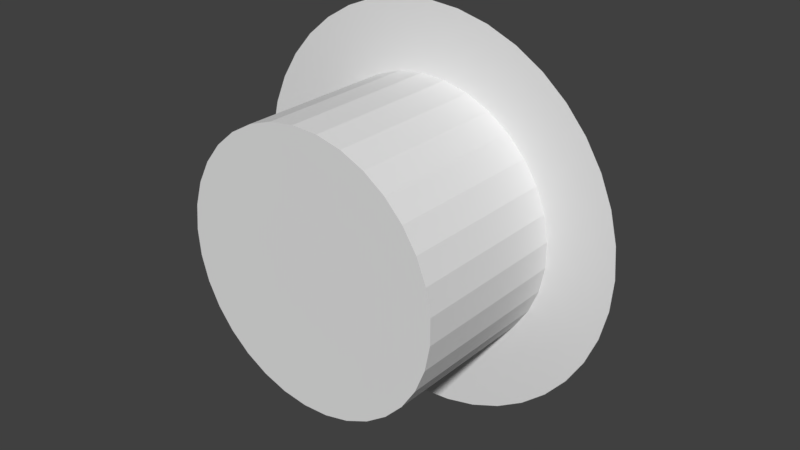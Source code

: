 # Source: obstacle1.blend  (saved by Blender 2.79.0; exported with 4.5.12 LTS)
import bpy
from mathutils import Matrix  # noqa: F401  (used for matrix-valued properties, if any)

bpy.ops.wm.read_factory_settings(use_empty=True)
scene = bpy.context.scene
scene.name = 'Scene'

# ---- collections
col_collection_1 = bpy.data.collections.new('Collection 1'); scene.collection.children.link(col_collection_1)

# ---- world
world_world = bpy.data.worlds.new('World'); scene.world = world_world
world_world.color = (0.05088, 0.05088, 0.05088)
world_world.use_sun_shadow = False
world_world.sun_shadow_jitter_overblur = 0.0
world_world.cycles.sampling_method = 'MANUAL'

# ---- meshes
me_obstacle1 = bpy.data.meshes.new('Obstacle1')
me_obstacle1.from_pydata([(-0.7408, 0.6, 0.1173), (-0.75, 0.6, 0.0), (-0.5, 0.6, 6.123e-17), (-0.7408, 0.6, -0.1173), (-0.491, 0.6, -0.09463), (-0.7133, 0.6, -0.2318), (-0.4642, 0.6, -0.1858), (-0.6683, 0.6, -0.3405), (-0.4206, 0.6, -0.2703), (-0.6068, 0.6, -0.4408), (-0.5303, 0.6, -0.5303), (-0.3619, 0.6, -0.345), (-0.4408, 0.6, -0.6068), (-0.29, 0.6, -0.4073), (-0.3405, 0.6, -0.6683), (-0.2077, 0.6, -0.4548), (-0.2318, 0.6, -0.7133), (-0.1179, 0.6, -0.4859), (-0.1173, 0.6, -0.7408), (-0.02379, 0.6, -0.4994), (4.592e-17, 0.6, -0.75), (0.07116, 0.6, -0.4949), (0.1173, 0.6, -0.7408), (0.1635, 0.6, -0.4725), (0.2318, 0.6, -0.7133), (0.25, 0.6, -0.433), (0.3405, 0.6, -0.6683), (0.4408, 0.6, -0.6068), (0.3274, 0.6, -0.3779), (0.5303, 0.6, -0.5303), (0.393, 0.6, -0.3091), (0.6068, 0.6, -0.4408), (0.4444, 0.6, -0.2291), (0.6683, 0.6, -0.3405), (0.4797, 0.6, -0.1409), (0.7133, 0.6, -0.2318), (0.7408, 0.6, -0.1173), (0.4977, 0.6, -0.04753), (0.75, 0.6, 0.0), (0.4977, 0.6, 0.04753), (0.7408, 0.6, 0.1173), (0.4797, 0.6, 0.1409), (0.7133, 0.6, 0.2318), (0.6683, 0.6, 0.3405), (0.4444, 0.6, 0.2291), (0.6068, 0.6, 0.4408), (0.393, 0.6, 0.3091), (0.5303, 0.6, 0.5303), (0.3274, 0.6, 0.3779), (0.4408, 0.6, 0.6068), (0.25, 0.6, 0.433), (0.3405, 0.6, 0.6683), (0.2318, 0.6, 0.7133), (0.1635, 0.6, 0.4725), (0.1173, 0.6, 0.7408), (0.07116, 0.6, 0.4949), (4.592e-17, 0.6, 0.75), (-0.02379, 0.6, 0.4994), (-0.1173, 0.6, 0.7408), (-0.1179, 0.6, 0.4859), (-0.2318, 0.6, 0.7133), (-0.2077, 0.6, 0.4548), (-0.3405, 0.6, 0.6683), (-0.29, 0.6, 0.4073), (-0.4408, 0.6, 0.6068), (-0.3619, 0.6, 0.345), (-0.5303, 0.6, 0.5303), (-0.4206, 0.6, 0.2703), (-0.6068, 0.6, 0.4408), (-0.6683, 0.6, 0.3405), (-0.4642, 0.6, 0.1858), (-0.7133, 0.6, 0.2318), (-0.491, 0.6, 0.09463), (-0.7163, 0.6341, 0.0), (-0.7102, 0.6278, 0.1345), (-0.6919, 0.6089, 0.2667), (-0.5904, 0.6947, 0.2667), (-0.5647, 0.6598, 0.3943), (-0.4783, 0.7663, 0.2667), (-0.4575, 0.7283, 0.3943), (-0.3577, 0.8222, 0.2667), (-0.3421, 0.7818, 0.3943), (-0.2307, 0.8616, 0.2667), (-0.2207, 0.8195, 0.3943), (-0.09962, 0.8837, 0.2667), (-0.09529, 0.8406, 0.3943), (0.03326, 0.8882, 0.2667), (0.03181, 0.8449, 0.3943), (0.1655, 0.8749, 0.2667), (0.1583, 0.8321, 0.3943), (0.2949, 0.844, 0.2667), (0.282, 0.8027, 0.3943), (0.419, 0.7963, 0.2667), (0.4007, 0.757, 0.3943), (0.5355, 0.7324, 0.2667), (0.5122, 0.6958, 0.3943), (0.6426, 0.6535, 0.2667), (0.6146, 0.6204, 0.3943), (0.4802, 0.6456, 0.5152), (0.3756, 0.7029, 0.5152), (0.3441, 0.635, 0.6273), (0.2422, 0.6742, 0.6273), (0.1212, 0.6119, 0.7286), (0.136, 0.6995, 0.6273), (0.02435, 0.6216, 0.7286), (0.02732, 0.7105, 0.6273), (-0.07293, 0.6184, 0.7286), (-0.08183, 0.7068, 0.6273), (-0.1895, 0.6886, 0.6273), (-0.2938, 0.6563, 0.6273), (-0.3929, 0.6103, 0.6273), (-0.4288, 0.676, 0.5152), (-0.5293, 0.6118, 0.5152), (0.6596, 0.6736, 0.1345), (0.5497, 0.7545, 0.1345), (0.43, 0.8201, 0.1345), (0.3027, 0.8692, 0.1345), (0.1699, 0.9008, 0.1345), (0.03414, 0.9145, 0.1345), (-0.1023, 0.9099, 0.1345), (-0.2368, 0.8872, 0.1345), (-0.3672, 0.8468, 0.1345), (-0.491, 0.7893, 0.1345), (-0.606, 0.7159, 0.1345), (0.6653, 0.6803, 0.0), (0.5544, 0.762, 0.0), (0.4337, 0.8281, 0.0), (0.3053, 0.8776, 0.0), (0.1714, 0.9095, 0.0), (0.03443, 0.9233, 0.0), (-0.1031, 0.9187, 0.0), (-0.2389, 0.8958, 0.0), (-0.3703, 0.855, 0.0), (-0.4952, 0.7971, 0.0), (-0.6112, 0.723, 0.0), (0.6596, 0.6736, -0.1345), (0.6426, 0.6535, -0.2667), (0.6146, 0.6204, -0.3943), (0.5122, 0.6958, -0.3943), (0.4802, 0.6456, -0.5152), (0.3756, 0.7029, -0.5152), (0.3441, 0.635, -0.6273), (0.2644, 0.7457, -0.5152), (0.2422, 0.6742, -0.6273), (0.1484, 0.7734, -0.5152), (0.136, 0.6995, -0.6273), (0.02982, 0.7853, -0.5152), (0.02732, 0.7105, -0.6273), (-0.08932, 0.7813, -0.5152), (-0.08183, 0.7068, -0.6273), (-0.2069, 0.7615, -0.5152), (-0.1895, 0.6886, -0.6273), (-0.3207, 0.7262, -0.5152), (-0.2938, 0.6563, -0.6273), (-0.4288, 0.676, -0.5152), (-0.3929, 0.6103, -0.6273), (-0.07293, 0.6184, -0.7286), (0.02435, 0.6216, -0.7286), (0.1212, 0.6119, -0.7286), (-0.5293, 0.6118, -0.5152), (-0.5647, 0.6598, -0.3943), (-0.5904, 0.6947, -0.2667), (-0.6919, 0.6089, -0.2667), (-0.7102, 0.6278, -0.1345), (-0.606, 0.7159, -0.1345), (-0.491, 0.7893, -0.1345), (-0.3672, 0.8468, -0.1345), (-0.2368, 0.8872, -0.1345), (-0.1023, 0.9099, -0.1345), (0.03414, 0.9145, -0.1345), (0.1699, 0.9008, -0.1345), (0.3027, 0.8692, -0.1345), (0.43, 0.8201, -0.1345), (0.5497, 0.7545, -0.1345), (-0.4783, 0.7663, -0.2667), (-0.4575, 0.7283, -0.3943), (-0.3421, 0.7818, -0.3943), (-0.3207, 0.7262, 0.5152), (-0.2069, 0.7615, 0.5152), (-0.08932, 0.7813, 0.5152), (0.02982, 0.7853, 0.5152), (0.1484, 0.7734, 0.5152), (0.2644, 0.7457, 0.5152), (-0.3577, 0.8222, -0.2667), (-0.2307, 0.8616, -0.2667), (-0.09962, 0.8837, -0.2667), (0.03326, 0.8882, -0.2667), (0.1655, 0.8749, -0.2667), (0.2949, 0.844, -0.2667), (0.419, 0.7963, -0.2667), (0.5355, 0.7324, -0.2667), (-0.2207, 0.8195, -0.3943), (-0.09529, 0.8406, -0.3943), (0.03181, 0.8449, -0.3943), (0.1583, 0.8321, -0.3943), (0.282, 0.8027, -0.3943), (0.4007, 0.757, -0.3943), (-0.491, 0.0, -0.09463), (-0.5, 0.0, 6.123e-17), (-0.491, 0.0, 0.09463), (-0.4642, 0.0, 0.1858), (-0.4206, 0.0, 0.2703), (-0.3619, 0.0, 0.345), (-0.29, 0.0, 0.4073), (-0.2077, 0.0, 0.4548), (-0.1179, 0.0, 0.4859), (-0.02379, 0.0, 0.4994), (0.07116, 0.0, 0.4949), (0.1635, 0.0, 0.4725), (0.25, 0.0, 0.433), (0.3274, 0.0, 0.3779), (0.393, 0.0, 0.3091), (0.4444, 0.0, 0.2291), (0.4797, 0.0, 0.1409), (0.4977, 0.0, 0.04753), (0.4977, 0.0, -0.04753), (0.4797, 0.0, -0.1409), (0.4444, 0.0, -0.2291), (0.393, 0.0, -0.3091), (0.3274, 0.0, -0.3779), (0.25, 0.0, -0.433), (0.1635, 0.0, -0.4725), (0.07116, 0.0, -0.4949), (-0.02379, 0.0, -0.4994), (-0.1179, 0.0, -0.4859), (-0.2077, 0.0, -0.4548), (-0.29, 0.0, -0.4073), (-0.3619, 0.0, -0.345), (-0.4206, 0.0, -0.2703), (-0.4642, 0.0, -0.1858)], [], [(0, 1, 2), (2, 1, 3), (2, 3, 4), (4, 3, 5), (4, 5, 6), (6, 5, 7), (6, 7, 8), (8, 7, 9), (8, 9, 10), (8, 10, 11), (11, 10, 12), (11, 12, 13), (13, 12, 14), (13, 14, 15), (15, 14, 16), (15, 16, 17), (17, 16, 18), (17, 18, 19), (19, 18, 20), (19, 20, 21), (21, 20, 22), (21, 22, 23), (23, 22, 24), (23, 24, 25), (25, 24, 26), (25, 26, 27), (25, 27, 28), (28, 27, 29), (28, 29, 30), (30, 29, 31), (30, 31, 32), (32, 31, 33), (32, 33, 34), (34, 33, 35), (34, 35, 36), (34, 36, 37), (37, 36, 38), (37, 38, 39), (39, 38, 40), (39, 40, 41), (41, 40, 42), (41, 42, 43), (41, 43, 44), (44, 43, 45), (44, 45, 46), (46, 45, 47), (46, 47, 48), (48, 47, 49), (48, 49, 50), (50, 49, 51), (50, 51, 52), (50, 52, 53), (53, 52, 54), (53, 54, 55), (55, 54, 56), (55, 56, 57), (57, 56, 58), (57, 58, 59), (59, 58, 60), (59, 60, 61), (61, 60, 62), (61, 62, 63), (63, 62, 64), (63, 64, 65), (65, 64, 66), (65, 66, 67), (67, 66, 68), (67, 68, 69), (67, 69, 70), (70, 69, 71), (70, 71, 72), (72, 71, 0), (72, 0, 2), (3, 1, 73), (73, 1, 0), (73, 0, 74), (74, 0, 71), (74, 71, 75), (75, 71, 69), (75, 69, 76), (76, 69, 77), (76, 77, 78), (78, 77, 79), (78, 79, 80), (80, 79, 81), (80, 81, 82), (82, 81, 83), (82, 83, 84), (84, 83, 85), (84, 85, 86), (86, 85, 87), (86, 87, 88), (88, 87, 89), (88, 89, 90), (90, 89, 91), (90, 91, 92), (92, 91, 93), (92, 93, 94), (94, 93, 95), (94, 95, 96), (96, 95, 97), (96, 97, 43), (43, 97, 45), (45, 97, 95), (45, 95, 98), (98, 95, 99), (98, 99, 49), (49, 99, 100), (49, 100, 51), (51, 100, 52), (52, 100, 101), (52, 101, 102), (102, 101, 103), (102, 103, 104), (104, 103, 105), (104, 105, 106), (106, 105, 107), (106, 107, 58), (58, 107, 108), (58, 108, 60), (60, 108, 109), (60, 109, 62), (62, 109, 110), (62, 110, 64), (64, 110, 111), (64, 111, 112), (112, 111, 79), (112, 79, 77), (69, 68, 77), (77, 68, 112), (68, 66, 112), (112, 66, 64), (58, 56, 106), (106, 56, 104), (56, 54, 104), (104, 54, 102), (54, 52, 102), (49, 47, 98), (98, 47, 45), (43, 42, 96), (96, 42, 113), (96, 113, 94), (94, 113, 114), (94, 114, 92), (92, 114, 115), (92, 115, 90), (90, 115, 116), (90, 116, 88), (88, 116, 117), (88, 117, 86), (86, 117, 118), (86, 118, 84), (84, 118, 119), (84, 119, 82), (82, 119, 120), (82, 120, 80), (80, 120, 121), (80, 121, 78), (78, 121, 122), (78, 122, 76), (76, 122, 123), (76, 123, 75), (75, 123, 74), (42, 40, 113), (113, 40, 124), (113, 124, 114), (114, 124, 125), (114, 125, 115), (115, 125, 126), (115, 126, 116), (116, 126, 127), (116, 127, 117), (117, 127, 128), (117, 128, 118), (118, 128, 129), (118, 129, 119), (119, 129, 130), (119, 130, 120), (120, 130, 131), (120, 131, 121), (121, 131, 132), (121, 132, 122), (122, 132, 133), (122, 133, 123), (123, 133, 134), (123, 134, 74), (74, 134, 73), (40, 38, 124), (124, 38, 36), (124, 36, 135), (135, 36, 35), (135, 35, 136), (136, 35, 33), (136, 33, 137), (137, 33, 31), (137, 31, 138), (138, 31, 29), (138, 29, 139), (139, 29, 27), (139, 27, 140), (140, 27, 141), (140, 141, 142), (142, 141, 143), (142, 143, 144), (144, 143, 145), (144, 145, 146), (146, 145, 147), (146, 147, 148), (148, 147, 149), (148, 149, 150), (150, 149, 151), (150, 151, 152), (152, 151, 153), (152, 153, 154), (154, 153, 155), (154, 155, 12), (12, 155, 14), (14, 155, 153), (14, 153, 16), (16, 153, 151), (16, 151, 156), (156, 151, 149), (156, 149, 157), (157, 149, 147), (157, 147, 158), (158, 147, 145), (158, 145, 143), (27, 26, 141), (141, 26, 24), (141, 24, 143), (143, 24, 158), (24, 22, 158), (158, 22, 157), (22, 20, 157), (157, 20, 156), (20, 18, 156), (156, 18, 16), (154, 12, 159), (159, 12, 10), (159, 10, 9), (159, 9, 160), (160, 9, 7), (160, 7, 161), (161, 7, 162), (161, 162, 163), (163, 162, 5), (163, 5, 3), (7, 5, 162), (163, 3, 73), (163, 73, 164), (164, 73, 134), (164, 134, 165), (165, 134, 133), (165, 133, 166), (166, 133, 132), (166, 132, 167), (167, 132, 131), (167, 131, 168), (168, 131, 130), (168, 130, 169), (169, 130, 129), (169, 129, 170), (170, 129, 128), (170, 128, 171), (171, 128, 127), (171, 127, 172), (172, 127, 126), (172, 126, 173), (173, 126, 125), (173, 125, 135), (135, 125, 124), (163, 164, 161), (161, 164, 174), (161, 174, 175), (175, 174, 176), (175, 176, 152), (152, 176, 150), (174, 164, 165), (154, 159, 160), (154, 160, 175), (175, 160, 161), (81, 79, 111), (111, 110, 177), (177, 110, 109), (177, 109, 178), (178, 109, 108), (178, 108, 179), (179, 108, 107), (179, 107, 180), (180, 107, 105), (180, 105, 181), (181, 105, 103), (181, 103, 182), (182, 103, 101), (182, 101, 99), (99, 101, 100), (174, 165, 183), (183, 165, 166), (183, 166, 184), (184, 166, 167), (184, 167, 185), (185, 167, 168), (185, 168, 186), (186, 168, 169), (186, 169, 187), (187, 169, 170), (187, 170, 188), (188, 170, 171), (188, 171, 189), (189, 171, 172), (189, 172, 190), (190, 172, 173), (190, 173, 136), (136, 173, 135), (152, 154, 175), (83, 81, 177), (177, 81, 111), (83, 177, 178), (174, 183, 176), (176, 183, 191), (176, 191, 150), (150, 191, 148), (191, 183, 184), (85, 83, 178), (85, 178, 179), (191, 184, 192), (192, 184, 185), (192, 185, 193), (193, 185, 186), (193, 186, 194), (194, 186, 187), (194, 187, 195), (195, 187, 188), (195, 188, 196), (196, 188, 189), (196, 189, 138), (138, 189, 190), (138, 190, 137), (137, 190, 136), (87, 85, 179), (87, 179, 180), (146, 148, 192), (192, 148, 191), (146, 192, 193), (89, 87, 180), (89, 180, 181), (144, 146, 193), (144, 193, 194), (91, 89, 181), (91, 181, 182), (142, 144, 194), (142, 194, 195), (142, 195, 140), (140, 195, 196), (140, 196, 139), (139, 196, 138), (91, 182, 93), (93, 182, 99), (93, 99, 95), (4, 197, 2), (2, 197, 198), (2, 198, 72), (72, 198, 199), (72, 199, 70), (70, 199, 200), (70, 200, 67), (67, 200, 201), (67, 201, 65), (65, 201, 202), (65, 202, 63), (63, 202, 203), (63, 203, 61), (61, 203, 204), (61, 204, 59), (59, 204, 205), (59, 205, 57), (57, 205, 206), (57, 206, 55), (55, 206, 207), (55, 207, 53), (53, 207, 208), (53, 208, 50), (50, 208, 209), (50, 209, 48), (48, 209, 210), (48, 210, 46), (46, 210, 211), (46, 211, 44), (44, 211, 212), (44, 212, 41), (41, 212, 213), (41, 213, 39), (39, 213, 214), (39, 214, 37), (37, 214, 215), (37, 215, 34), (34, 215, 216), (34, 216, 32), (32, 216, 217), (32, 217, 30), (30, 217, 218), (30, 218, 28), (28, 218, 219), (28, 219, 25), (25, 219, 220), (25, 220, 23), (23, 220, 221), (23, 221, 21), (21, 221, 222), (21, 222, 19), (19, 222, 223), (19, 223, 17), (17, 223, 224), (17, 224, 15), (15, 224, 225), (15, 225, 13), (13, 225, 226), (13, 226, 11), (11, 226, 227), (11, 227, 8), (8, 227, 228), (8, 228, 6), (6, 228, 229), (6, 229, 4), (4, 229, 197), (198, 197, 199), (199, 197, 200), (200, 197, 229), (200, 229, 201), (201, 229, 228), (201, 228, 202), (202, 228, 227), (202, 227, 203), (203, 227, 204), (204, 227, 205), (205, 227, 206), (206, 227, 207), (207, 227, 208), (208, 227, 209), (209, 227, 210), (210, 227, 211), (211, 227, 212), (212, 227, 213), (213, 227, 214), (214, 227, 215), (215, 227, 216), (216, 227, 217), (217, 227, 218), (218, 227, 219), (219, 227, 226), (219, 226, 220), (220, 226, 225), (220, 225, 221), (221, 225, 224), (221, 224, 222), (222, 224, 223)])
me_obstacle1.use_remesh_preserve_volume = False
me_obstacle1.use_remesh_preserve_attributes = False
me_obstacle1.use_mirror_vertex_groups = False
me_obstacle1.update()

# ---- objects
ob_obstacle1 = bpy.data.objects.new('Obstacle1', me_obstacle1)

# ---- transforms, parenting, visibility, modifiers, constraints
ob_obstacle1.location = (0.0, 0.0, 0.0)
ob_obstacle1.rotation_euler = (-0.002, 0.0008819, -0.001089)
ob_obstacle1.lineart.crease_threshold = 0.0

# ---- collection membership
col_collection_1.objects.link(ob_obstacle1)

# ---- scene / render settings (as saved in the file)
scene.frame_start = 1; scene.frame_end = 250; scene.frame_set(1)
scene.render.engine = 'BLENDER_EEVEE_NEXT'
scene.render.resolution_percentage = 50
scene.render.dither_intensity = 0.0
scene.cycles.use_denoising = False
scene.cycles.samples = 128
scene.cycles.sampling_pattern = 'TABULATED_SOBOL'
scene.cycles.use_adaptive_sampling = False
scene.cycles.use_light_tree = False
scene.cycles.blur_glossy = 0.0
scene.cycles.sample_clamp_indirect = 0.0
scene.view_settings.view_transform = 'Standard'
bpy.context.view_layer.update()

# ---- added for rendering (the .blend has no active camera and no usable light): camera, sun
cam_auto = bpy.data.cameras.new('AutoCamera')
cam_auto.lens = 50.0
cam_auto.sensor_width = 36.0
cam_auto.clip_end = 1000.0
ob_auto_camera = bpy.data.objects.new('AutoCamera', cam_auto)
scene.collection.objects.link(ob_auto_camera)
ob_auto_camera.location = (2.14604, -2.11302, 1.71551)
ob_auto_camera.rotation_euler = (1.09748, -7.21219e-08, 0.694738)
scene.camera = ob_auto_camera
light_auto_sun = bpy.data.lights.new('AutoSun', 'SUN')
light_auto_sun.energy = 3.0
light_auto_sun.angle = 0.0523599
ob_auto_sun = bpy.data.objects.new('AutoSun', light_auto_sun)
scene.collection.objects.link(ob_auto_sun)
ob_auto_sun.rotation_euler = (0.872665, 0.174533, 0.523599)
bpy.context.view_layer.update()

